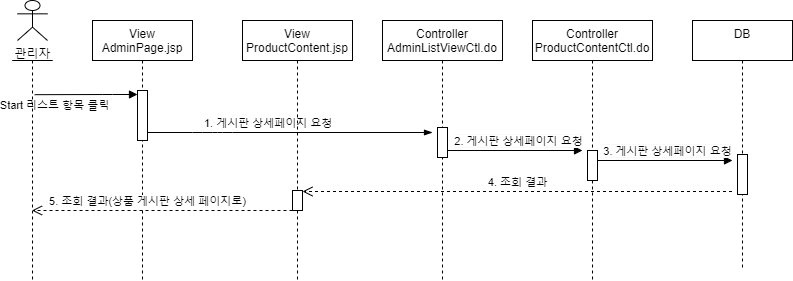

The diagram above was exported from draw.io. Its source (the exported page's mxGraphModel, read from the mxfile embedded in the PNG):
<mxGraphModel dx="1038" dy="491" grid="1" gridSize="10" guides="1" tooltips="1" connect="1" arrows="1" fold="1" page="1" pageScale="1" pageWidth="827" pageHeight="1169" math="0" shadow="0">
  <root>
    <mxCell id="soTGBtp179bpRvv2DTB5-0" />
    <mxCell id="soTGBtp179bpRvv2DTB5-1" parent="soTGBtp179bpRvv2DTB5-0" />
    <mxCell id="Z-JG1Clm467ciBZHZ8bs-0" value="&lt;div style=&quot;font-size: 12px ; background-color: rgb(248 , 249 , 250)&quot;&gt;&lt;span style=&quot;font-size: 11px ; background-color: rgb(255 , 255 , 255)&quot;&gt;3. 게시판 상세페이지 요청&lt;/span&gt;&lt;br&gt;&lt;/div&gt;" style="html=1;verticalAlign=bottom;endArrow=block;" parent="soTGBtp179bpRvv2DTB5-1" edge="1">
      <mxGeometry x="0.0768" relative="1" as="geometry">
        <mxPoint x="700.0038095238097" y="179.9999999999999" as="sourcePoint" />
        <mxPoint x="840" y="179.9999999999999" as="targetPoint" />
        <mxPoint as="offset" />
      </mxGeometry>
    </mxCell>
    <mxCell id="Z-JG1Clm467ciBZHZ8bs-1" value="4. 조회 결과" style="html=1;verticalAlign=bottom;endArrow=open;dashed=1;endSize=8;" parent="soTGBtp179bpRvv2DTB5-1" edge="1">
      <mxGeometry relative="1" as="geometry">
        <mxPoint x="410" y="211" as="targetPoint" />
        <mxPoint x="839.5" y="211" as="sourcePoint" />
      </mxGeometry>
    </mxCell>
    <mxCell id="Z-JG1Clm467ciBZHZ8bs-2" value="관리자" style="shape=umlActor;verticalLabelPosition=bottom;verticalAlign=top;html=1;outlineConnect=0;" parent="soTGBtp179bpRvv2DTB5-1" vertex="1">
      <mxGeometry x="125" y="20" width="30" height="40" as="geometry" />
    </mxCell>
    <mxCell id="Z-JG1Clm467ciBZHZ8bs-3" value="" style="shape=umlLifeline;participant=umlActor;perimeter=lifelinePerimeter;whiteSpace=wrap;html=1;container=1;collapsible=0;recursiveResize=0;verticalAlign=top;spacingTop=36;outlineConnect=0;size=0;" parent="soTGBtp179bpRvv2DTB5-1" vertex="1">
      <mxGeometry x="120" y="80" width="40" height="220" as="geometry" />
    </mxCell>
    <mxCell id="Z-JG1Clm467ciBZHZ8bs-4" value="DB&#10;" style="shape=umlLifeline;perimeter=lifelinePerimeter;container=1;collapsible=0;recursiveResize=0;rounded=0;shadow=0;strokeWidth=1;" parent="soTGBtp179bpRvv2DTB5-1" vertex="1">
      <mxGeometry x="800" y="40" width="100" height="250" as="geometry" />
    </mxCell>
    <mxCell id="Z-JG1Clm467ciBZHZ8bs-5" value="" style="html=1;points=[];perimeter=orthogonalPerimeter;" parent="Z-JG1Clm467ciBZHZ8bs-4" vertex="1">
      <mxGeometry x="45" y="134" width="10" height="40" as="geometry" />
    </mxCell>
    <mxCell id="Z-JG1Clm467ciBZHZ8bs-6" value="&lt;div style=&quot;font-size: 12px ; background-color: rgb(248 , 249 , 250)&quot;&gt;&lt;span style=&quot;font-size: 11px ; background-color: rgb(255 , 255 , 255)&quot;&gt;2. 게시판 상세페이지 요청&lt;/span&gt;&lt;br&gt;&lt;/div&gt;" style="html=1;verticalAlign=bottom;endArrow=block;" parent="soTGBtp179bpRvv2DTB5-1" source="Z-JG1Clm467ciBZHZ8bs-12" edge="1">
      <mxGeometry x="0.0768" relative="1" as="geometry">
        <mxPoint x="560" y="170" as="sourcePoint" />
        <mxPoint x="690" y="170" as="targetPoint" />
        <mxPoint as="offset" />
      </mxGeometry>
    </mxCell>
    <mxCell id="Z-JG1Clm467ciBZHZ8bs-7" value="View&#10;AdminPage.jsp" style="shape=umlLifeline;perimeter=lifelinePerimeter;container=1;collapsible=0;recursiveResize=0;rounded=0;shadow=0;strokeWidth=1;" parent="soTGBtp179bpRvv2DTB5-1" vertex="1">
      <mxGeometry x="200" y="40" width="100" height="260" as="geometry" />
    </mxCell>
    <mxCell id="Z-JG1Clm467ciBZHZ8bs-8" value="" style="html=1;points=[];perimeter=orthogonalPerimeter;" parent="Z-JG1Clm467ciBZHZ8bs-7" vertex="1">
      <mxGeometry x="45" y="70" width="10" height="50" as="geometry" />
    </mxCell>
    <mxCell id="Z-JG1Clm467ciBZHZ8bs-9" value="Start 리스트 항목 클릭" style="html=1;verticalAlign=bottom;endArrow=block;labelBackgroundColor=none;exitX=0.555;exitY=0.129;exitDx=0;exitDy=0;exitPerimeter=0;" parent="soTGBtp179bpRvv2DTB5-1" target="Z-JG1Clm467ciBZHZ8bs-8" edge="1">
      <mxGeometry x="-0.6194" y="-20" relative="1" as="geometry">
        <mxPoint x="142.20000000000005" y="114.17999999999995" as="sourcePoint" />
        <mxPoint x="405" y="300" as="targetPoint" />
        <Array as="points">
          <mxPoint x="220" y="114" />
        </Array>
        <mxPoint as="offset" />
      </mxGeometry>
    </mxCell>
    <mxCell id="Z-JG1Clm467ciBZHZ8bs-10" value="&lt;div style=&quot;text-align: center&quot;&gt;&lt;span style=&quot;font-size: 11px ; background-color: rgb(255 , 255 , 255)&quot;&gt;1. 게시판 상세페이지 요청&lt;/span&gt;&lt;/div&gt;" style="text;whiteSpace=wrap;html=1;fillColor=#ffffff;" parent="soTGBtp179bpRvv2DTB5-1" vertex="1">
      <mxGeometry x="310" y="129" width="140" height="19" as="geometry" />
    </mxCell>
    <mxCell id="Z-JG1Clm467ciBZHZ8bs-11" value="" style="endArrow=blockThin;endFill=1;endSize=6;html=1;" parent="soTGBtp179bpRvv2DTB5-1" edge="1">
      <mxGeometry width="160" relative="1" as="geometry">
        <mxPoint x="255" y="152" as="sourcePoint" />
        <mxPoint x="540" y="152" as="targetPoint" />
        <Array as="points">
          <mxPoint x="310" y="152" />
          <mxPoint x="330" y="152" />
        </Array>
      </mxGeometry>
    </mxCell>
    <mxCell id="Z-JG1Clm467ciBZHZ8bs-12" value="Controller&#10;AdminListViewCtl.do" style="shape=umlLifeline;perimeter=lifelinePerimeter;container=1;collapsible=0;recursiveResize=0;rounded=0;shadow=0;strokeWidth=1;" parent="soTGBtp179bpRvv2DTB5-1" vertex="1">
      <mxGeometry x="490" y="40" width="120" height="260" as="geometry" />
    </mxCell>
    <mxCell id="Z-JG1Clm467ciBZHZ8bs-13" value="" style="html=1;points=[];perimeter=orthogonalPerimeter;" parent="Z-JG1Clm467ciBZHZ8bs-12" vertex="1">
      <mxGeometry x="55" y="107" width="10" height="30" as="geometry" />
    </mxCell>
    <mxCell id="Z-JG1Clm467ciBZHZ8bs-15" value="Controller&#10;ProductContentCtl.do" style="shape=umlLifeline;perimeter=lifelinePerimeter;container=1;collapsible=0;recursiveResize=0;rounded=0;shadow=0;strokeWidth=1;" parent="soTGBtp179bpRvv2DTB5-1" vertex="1">
      <mxGeometry x="640" y="40" width="120" height="260" as="geometry" />
    </mxCell>
    <mxCell id="Z-JG1Clm467ciBZHZ8bs-16" value="" style="html=1;points=[];perimeter=orthogonalPerimeter;" parent="Z-JG1Clm467ciBZHZ8bs-15" vertex="1">
      <mxGeometry x="55" y="130" width="10" height="30" as="geometry" />
    </mxCell>
    <mxCell id="Z-JG1Clm467ciBZHZ8bs-17" value="View&#10;ProductContent.jsp" style="shape=umlLifeline;perimeter=lifelinePerimeter;container=1;collapsible=0;recursiveResize=0;rounded=0;shadow=0;strokeWidth=1;" parent="soTGBtp179bpRvv2DTB5-1" vertex="1">
      <mxGeometry x="350" y="40" width="110" height="260" as="geometry" />
    </mxCell>
    <mxCell id="Z-JG1Clm467ciBZHZ8bs-18" value="" style="html=1;points=[];perimeter=orthogonalPerimeter;" parent="Z-JG1Clm467ciBZHZ8bs-17" vertex="1">
      <mxGeometry x="50" y="170" width="10" height="20" as="geometry" />
    </mxCell>
    <mxCell id="Z-JG1Clm467ciBZHZ8bs-19" value="5. 조회 결과(상품 게시판 상세 페이지로)" style="html=1;verticalAlign=bottom;endArrow=open;dashed=1;endSize=8;" parent="soTGBtp179bpRvv2DTB5-1" target="Z-JG1Clm467ciBZHZ8bs-3" edge="1">
      <mxGeometry x="0.1153" relative="1" as="geometry">
        <mxPoint x="270.00380952380954" y="229.9999999999999" as="targetPoint" />
        <mxPoint x="400" y="230" as="sourcePoint" />
        <Array as="points" />
        <mxPoint as="offset" />
      </mxGeometry>
    </mxCell>
  </root>
</mxGraphModel>